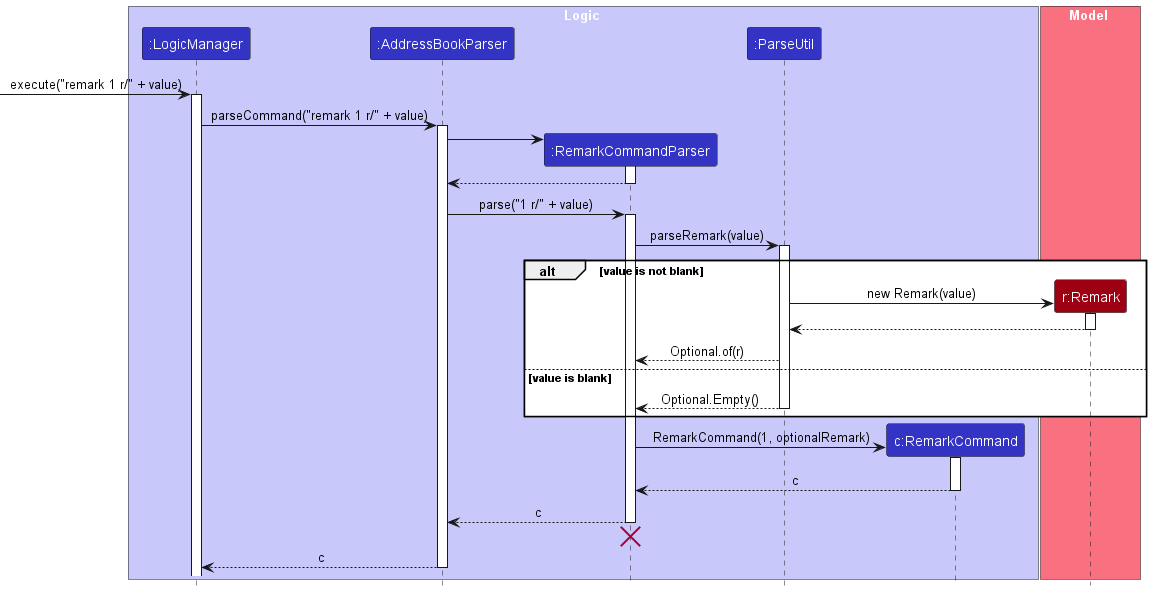

The diagram above was rendered by PlantUML. Its source (embedded in the PNG):
@startuml
!include style.puml
skinparam ArrowFontStyle plain

box Logic LOGIC_COLOR_T1
participant ":LogicManager" as LogicManager LOGIC_COLOR
participant ":AddressBookParser" as AddressBookParser LOGIC_COLOR
participant ":RemarkCommandParser" as RemarkCommandParser LOGIC_COLOR
participant ":ParseUtil" as ParseUtil LOGIC_COLOR
participant "c:RemarkCommand" as RemarkCommand LOGIC_COLOR
end box

box Model MODEL_COLOR_T1
participant "r:Remark" as Remark MODEL_COLOR
end box

[-> LogicManager : execute("remark 1 r/" + value)
activate LogicManager

LogicManager -> AddressBookParser : parseCommand("remark 1 r/" + value)
activate AddressBookParser

create RemarkCommandParser
AddressBookParser -> RemarkCommandParser
activate RemarkCommandParser

RemarkCommandParser --> AddressBookParser
deactivate RemarkCommandParser

AddressBookParser -> RemarkCommandParser : parse("1 r/" + value)
activate RemarkCommandParser

RemarkCommandParser -> ParseUtil : parseRemark(value)
activate ParseUtil

alt value is not blank
create Remark
ParseUtil -> Remark : new Remark(value)
activate Remark

Remark --> ParseUtil
deactivate Remark
ParseUtil --> RemarkCommandParser : Optional.of(r)

else value is blank
    ParseUtil --> RemarkCommandParser : Optional.Empty()
deactivate ParseUtil
end

create RemarkCommand
RemarkCommandParser -> RemarkCommand : RemarkCommand(1, optionalRemark)
activate RemarkCommand

RemarkCommand --> RemarkCommandParser : c
deactivate RemarkCommand

RemarkCommandParser --> AddressBookParser : c
deactivate RemarkCommandParser

RemarkCommandParser -[hidden]-> AddressBookParser
destroy RemarkCommandParser

AddressBookParser --> LogicManager : c
deactivate AddressBookParser
@enduml